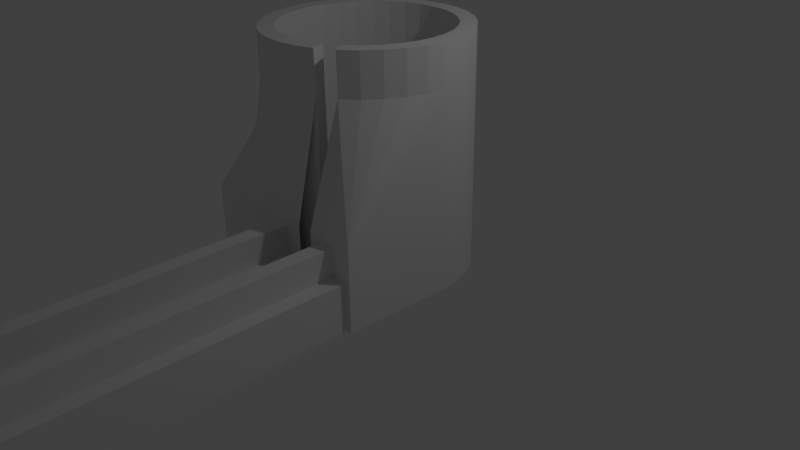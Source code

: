 # Source: L_motor_holder.blend  (saved by Blender 2.78.0; exported with 4.5.12 LTS)
import bpy
from mathutils import Matrix  # noqa: F401  (used for matrix-valued properties, if any)

bpy.ops.wm.read_factory_settings(use_empty=True)
scene = bpy.context.scene
scene.name = 'Scene'

# ---- collections
col_collection_1 = bpy.data.collections.new('Collection 1'); scene.collection.children.link(col_collection_1)
col_collection_10 = bpy.data.collections.new('Collection 10'); scene.collection.children.link(col_collection_10)

# ---- materials (node trees are filled in below, after node groups)
mat_material = bpy.data.materials.new('Material')
mat_material.alpha_threshold = 0.0
mat_material.use_transparent_shadow = False
mat_material.roughness = 0.5
mat_material.line_color = (0.0, 0.0, 0.0, 1.0)

# ---- material node trees

# ---- world
world_world = bpy.data.worlds.new('World'); scene.world = world_world
world_world.color = (0.05088, 0.05088, 0.05088)
world_world.use_sun_shadow = False
world_world.sun_shadow_jitter_overblur = 0.0
world_world.cycles.sampling_method = 'NONE'
world_world.cycles.sample_map_resolution = 256

# ---- cameras
cam_camera = bpy.data.cameras.new('Camera')
cam_camera.clip_end = 100.0
cam_camera.lens = 35.0
cam_camera.sensor_width = 32.0
cam_camera.sensor_height = 18.0
cam_camera.ortho_scale = 7.314
cam_camera.dof.focus_distance = 0.0
cam_camera.dof.aperture_fstop = 128.0

# ---- lights
light_lamp = bpy.data.lights.new('Lamp', 'POINT')
light_lamp.transmission_factor = 0.0
light_lamp.cutoff_distance = 30.0
light_lamp.energy = 100.0
light_lamp.shadow_buffer_clip_start = 1.001
light_lamp.shadow_soft_size = 0.1
light_lamp.shadow_maximum_resolution = 0.006
light_lamp.use_absolute_resolution = True
light_lamp.cycles.use_multiple_importance_sampling = False

# ---- meshes
me_cylinder_001 = bpy.data.meshes.new('Cylinder.001')
me_cylinder_001.from_pydata([(0.0, 1.0, -1.0), (0.0, 1.0, 1.0), (0.1951, 0.9808, -1.0), (0.1951, 0.9808, 1.0), (0.3827, 0.9239, -1.0), (0.3827, 0.9239, 1.0), (0.5556, 0.8315, -1.0), (0.5556, 0.8315, 1.0), (0.7071, 0.7071, -1.0), (0.7071, 0.7071, 1.0), (0.8315, 0.5556, -1.0), (0.8315, 0.5556, 1.0), (0.9239, 0.3827, -1.0), (0.9239, 0.3827, 1.0), (0.9808, 0.1951, -1.0), (0.9808, 0.1951, 1.0), (1.0, 7.55e-08, -1.0), (1.0, 7.55e-08, 1.0), (0.9808, -0.1951, -1.0), (0.9808, -0.1951, 1.0), (0.9239, -0.3827, -1.0), (0.9239, -0.3827, 1.0), (0.8315, -0.5556, -1.0), (0.8315, -0.5556, 1.0), (0.7071, -0.7071, -1.0), (0.7071, -0.7071, 1.0), (0.5556, -0.8315, -1.0), (0.5556, -0.8315, 1.0), (0.3827, -0.9239, -1.0), (0.3827, -0.9239, 1.0), (0.1951, -0.9808, -1.0), (0.1951, -0.9808, 1.0), (-3.258e-07, -1.0, -1.0), (-3.258e-07, -1.0, 1.0), (-0.1951, -0.9808, -1.0), (-0.1951, -0.9808, 1.0), (-0.3827, -0.9239, -1.0), (-0.3827, -0.9239, 1.0), (-0.5556, -0.8315, -1.0), (-0.5556, -0.8315, 1.0), (-0.7071, -0.7071, -1.0), (-0.7071, -0.7071, 1.0), (-0.8315, -0.5556, -1.0), (-0.8315, -0.5556, 1.0), (-0.9239, -0.3827, -1.0), (-0.9239, -0.3827, 1.0), (-0.9808, -0.1951, -1.0), (-0.9808, -0.1951, 1.0), (-1.0, 9.656e-07, -1.0), (-1.0, 9.656e-07, 1.0), (-0.9808, 0.1951, -1.0), (-0.9808, 0.1951, 1.0), (-0.9239, 0.3827, -1.0), (-0.9239, 0.3827, 1.0), (-0.8315, 0.5556, -1.0), (-0.8315, 0.5556, 1.0), (-0.7071, 0.7071, -1.0), (-0.7071, 0.7071, 1.0), (-0.5556, 0.8315, -1.0), (-0.5556, 0.8315, 1.0), (-0.3827, 0.9239, -1.0), (-0.3827, 0.9239, 1.0), (-0.1951, 0.9808, -1.0), (-0.1951, 0.9808, 1.0), (0.6984, -0.4667, 1.0), (0.6984, -0.4667, -1.0), (0.0, 0.84, 1.0), (0.0, 0.84, -1.0), (-0.1639, 0.8239, 1.0), (-0.1639, 0.8239, -1.0), (-0.3215, 0.7761, 1.0), (-0.3215, 0.7761, -1.0), (-0.7761, -0.3215, 1.0), (-0.7761, -0.3215, -1.0), (-0.6984, -0.4667, 1.0), (-0.6984, -0.4667, -1.0), (-0.8239, -0.1639, 1.0), (-0.8239, -0.1639, -1.0), (-0.594, -0.594, 1.0), (-0.594, -0.594, -1.0), (-0.1639, -0.8239, 1.0), (-0.1639, -0.8239, -1.0), (-2.737e-07, -0.84, 1.0), (-2.737e-07, -0.84, -1.0), (-0.3215, -0.7761, 1.0), (-0.3215, -0.7761, -1.0), (0.8239, 0.1639, 1.0), (0.8239, 0.1639, -1.0), (0.4667, 0.6984, 1.0), (0.4667, 0.6984, -1.0), (0.84, 6.342e-08, 1.0), (0.84, 6.342e-08, -1.0), (0.7761, 0.3215, 1.0), (0.7761, 0.3215, -1.0), (0.1639, -0.8239, 1.0), (0.1639, -0.8239, -1.0), (-0.594, 0.594, 1.0), (-0.594, 0.594, -1.0), (-0.4667, 0.6984, 1.0), (-0.4667, 0.6984, -1.0), (-0.6984, 0.4667, 1.0), (-0.6984, 0.4667, -1.0), (0.8239, -0.1639, 1.0), (0.8239, -0.1639, -1.0), (0.4667, -0.6984, 1.0), (0.4667, -0.6984, -1.0), (0.594, -0.594, 1.0), (0.594, -0.594, -1.0), (0.7761, -0.3215, 1.0), (0.7761, -0.3215, -1.0), (-0.84, 8.111e-07, 1.0), (-0.84, 8.111e-07, -1.0), (-0.4667, -0.6984, 1.0), (-0.4667, -0.6984, -1.0), (-0.8239, 0.1639, 1.0), (-0.8239, 0.1639, -1.0), (0.594, 0.594, 1.0), (0.594, 0.594, -1.0), (0.3215, -0.7761, 1.0), (0.3215, -0.7761, -1.0), (0.6984, 0.4667, 1.0), (0.6984, 0.4667, -1.0), (-0.7761, 0.3215, 1.0), (-0.7761, 0.3215, -1.0), (0.3215, 0.7761, 1.0), (0.3215, 0.7761, -1.0), (0.1639, 0.8239, 1.0), (0.1639, 0.8239, -1.0), (0.96, -1.12, -1.0), (-0.96, -1.12, -1.0), (0.96, -1.12, -0.3167), (-0.96, -1.12, -0.3167), (0.9, -1.12, -1.0), (-0.28, -1.12, -1.0), (0.74, -1.12, -0.3667), (0.74, -1.12, -0.6), (0.9, -1.12, -0.6), (-0.06, -1.12, -0.3667), (-0.28, -1.12, -0.6), (-0.06, -1.12, -0.6), (0.1, -1.12, -0.3667), (0.58, -1.12, -0.3667), (0.1, -1.12, -0.6), (0.58, -1.12, -0.6), (-0.06494, -5.08, -1.0), (-0.06, -5.08, -0.6), (0.7479, -5.08, -1.0), (0.74, -5.08, -0.6), (0.74, -5.08, -0.6), (0.58, -5.08, -0.6), (0.1, -5.08, -0.6), (-0.06, -5.08, -0.6), (-0.06, -4.86, -0.4), (0.74, -4.86, -0.4), (0.58, -4.86, -0.4), (0.1, -4.86, -0.4), (-0.28, -4.877, -1.0), (-0.28, -4.877, -0.6), (0.9, -4.877, -1.0), (-0.06, -4.877, -0.6), (0.9, -4.877, -0.6), (0.74, -4.877, -0.6), (0.1, -4.877, -0.6), (0.58, -4.877, -0.6), (-0.06, -4.668, -0.3667), (0.74, -4.668, -0.3667), (0.1, -4.668, -0.3667), (0.58, -4.668, -0.3667), (0.2905, -1.12, -1.0), (0.2905, -1.12, -0.3167), (0.2905, -1.12, -0.6), (0.2905, -1.12, -1.0), (0.2905, -5.08, -1.0), (0.2905, -5.08, -0.6), (0.2905, -5.08, -0.6), (0.2905, -5.08, -0.6), (0.2905, -4.877, -1.0), (0.2905, -4.877, -0.6), (0.4495, -1.12, -0.6), (0.4495, -5.08, -0.6), (0.4495, -4.877, -0.6), (0.4495, -1.12, -1.0), (0.4495, -1.12, -0.3167), (0.4495, -1.12, -1.0), (0.4495, -5.08, -1.0), (0.4495, -5.08, -0.6), (0.4495, -5.08, -0.6), (0.4495, -4.877, -1.0), (1.0, 7.55e-08, 0.6539), (0.9808, -0.1951, 0.6539), (0.9239, -0.3827, 0.6539), (0.8315, -0.5556, 0.6539), (0.7071, -0.7071, 0.6539), (0.5556, -0.8315, 0.6539), (0.3827, -0.9239, 0.6536), (0.1951, -0.9808, 0.6536), (-3.258e-07, -1.0, 0.6536), (-0.1951, -0.9808, 0.6536), (-0.3827, -0.9239, 0.6536), (-0.5556, -0.8315, 0.6536), (-0.7071, -0.7071, 0.6536), (-0.8315, -0.5556, 0.6536), (-0.9239, -0.3827, 0.6536), (-0.9808, -0.1951, 0.6536), (-1.0, 9.656e-07, 0.6536), (0.1654, -1.12, -0.3167), (0.04036, -1.12, -0.3167), (-0.08468, -1.12, -0.3167), (-0.2097, -1.12, -0.3167), (-0.3348, -1.12, -0.3167), (-0.4598, -1.12, -0.3167), (-0.5849, -1.12, -0.3167), (-0.7099, -1.12, -0.3167), (-0.835, -1.12, -0.3167)], [(168, 129), (128, 181)], [(0, 1, 3, 2), (2, 3, 5, 4), (4, 5, 7, 6), (6, 7, 9, 8), (8, 9, 11, 10), (10, 11, 13, 12), (12, 13, 15, 14), (14, 15, 17, 16), (16, 17, 19, 18), (18, 19, 21, 20), (20, 21, 23, 22), (22, 23, 25, 24), (24, 25, 27, 26), (26, 27, 104, 105), (28, 29, 31, 30), (30, 31, 33, 32), (32, 33, 35, 34), (34, 35, 37, 36), (36, 37, 39, 38), (38, 39, 41, 40), (40, 41, 43, 42), (42, 43, 45, 44), (44, 45, 47, 46), (46, 47, 49, 48), (48, 49, 51, 50), (50, 51, 53, 52), (52, 53, 55, 54), (54, 55, 57, 56), (56, 57, 59, 58), (58, 59, 61, 60), (60, 61, 63, 62), (62, 63, 1, 0), (2, 4, 6, 8, 10, 12, 14, 16, 18, 20, 22, 24, 26, 105, 107, 65, 109, 103, 91, 87, 93, 121, 117, 89, 125, 127, 67, 69, 71, 99, 97, 101, 123, 115, 111, 77, 73, 75, 79, 113, 85, 81, 83, 95, 119, 28, 30, 32, 34, 36, 38, 40, 42, 44, 46, 48, 50, 52, 54, 56, 58, 60, 62, 0), (103, 102, 90, 91), (107, 106, 64, 65), (65, 64, 108, 109), (115, 114, 110, 111), (87, 86, 92, 93), (91, 90, 86, 87), (121, 120, 116, 117), (67, 66, 68, 69), (81, 80, 82, 83), (101, 100, 122, 123), (83, 82, 94, 95), (69, 68, 70, 71), (117, 116, 88, 89), (113, 112, 84, 85), (89, 88, 124, 125), (105, 104, 106, 107), (99, 98, 96, 97), (123, 122, 114, 115), (28, 119, 118, 29), (79, 78, 112, 113), (73, 72, 74, 75), (127, 126, 66, 67), (93, 92, 120, 121), (111, 110, 76, 77), (109, 108, 102, 103), (85, 84, 80, 81), (71, 70, 98, 99), (125, 124, 126, 127), (95, 94, 118, 119), (77, 76, 72, 73), (97, 96, 100, 101), (3, 1, 63, 61, 59, 57, 55, 53, 51, 49, 47, 45, 43, 41, 39, 37, 35, 33, 31, 29, 118, 94, 82, 80, 84, 112, 78, 74, 72, 76, 110, 114, 122, 100, 96, 98, 70, 68, 66, 126, 124, 88, 116, 120, 92, 86, 90, 102, 108, 64, 106, 104, 27, 25, 23, 21, 19, 17, 15, 13, 11, 9, 7, 5), (75, 74, 78, 79), (131, 129, 171, 169, 205, 206, 207, 208, 209, 210, 211, 212, 213), (182, 183, 128, 130), (156, 144, 145, 157), (176, 172, 144, 156), (157, 145, 151, 159), (160, 147, 146, 158), (161, 148, 147, 160), (180, 185, 149, 163), (184, 146, 147, 186), (159, 151, 152, 164), (165, 153, 148, 161), (148, 153, 154, 149), (166, 155, 150, 162), (163, 149, 154, 167), (150, 155, 152, 151), (164, 152, 155, 166), (167, 154, 153, 165), (133, 156, 157, 138), (171, 176, 156, 133), (138, 157, 159, 139), (136, 160, 158, 132), (135, 161, 160, 136), (178, 180, 163, 143), (139, 159, 164, 137), (134, 165, 161, 135), (140, 166, 162, 142), (143, 163, 167, 141), (137, 164, 166, 140), (141, 167, 165, 134), (162, 150, 173, 177), (179, 185, 149, 148), (144, 172, 174, 151, 150, 173, 175, 145), (142, 162, 177, 170), (175, 172, 171, 170), (158, 146, 184, 187), (132, 158, 187, 183), (178, 183, 184, 186), (175, 173, 185, 179), (16, 128, 183, 26, 24, 22, 20, 18), (28, 171, 129, 48, 46, 44, 42, 40, 38, 36, 34, 32, 30), (188, 189, 190, 191, 192, 193, 182, 130), (130, 128, 16, 188), (182, 193, 26, 183), (204, 131, 213, 203), (203, 213, 212, 202), (202, 212, 211, 201), (201, 211, 210, 200), (200, 210, 209, 199), (199, 209, 208, 198), (198, 208, 207, 197), (197, 207, 206, 196), (196, 206, 205, 195), (194, 195, 205, 169), (131, 204, 48, 129)])
me_cylinder_001.materials.append(mat_material)
me_cylinder_001.use_remesh_preserve_volume = False
me_cylinder_001.use_remesh_preserve_attributes = False
me_cylinder_001.use_mirror_vertex_groups = False
me_cylinder_001.update()

# ---- objects
ob_lamp = bpy.data.objects.new('Lamp', light_lamp)
ob_camera = bpy.data.objects.new('Camera', cam_camera)
ob_cylinder = bpy.data.objects.new('Cylinder', me_cylinder_001)

# ---- transforms, parenting, visibility, modifiers, constraints
ob_lamp.location = (4.076, 1.005, 5.904)
ob_lamp.rotation_euler = (0.6503, 0.05522, 1.866)
ob_lamp.lock_rotations_4d = False
ob_lamp.empty_display_type = 'ARROWS'
ob_lamp.color = (0.0, 0.0, 0.0, 0.0)
ob_lamp.lineart.crease_threshold = 0.0
ob_camera.location = (7.481, -6.508, 5.344)
ob_camera.rotation_euler = (1.109, 0.01082, 0.8149)
ob_camera.lock_rotations_4d = False
ob_camera.empty_display_type = 'ARROWS'
ob_camera.color = (0.0, 0.0, 0.0, 0.0)
ob_camera.display_type = 'WIRE'
ob_camera.lineart.crease_threshold = 0.0
ob_cylinder.location = (0.0, 0.0, 1.5)
ob_cylinder.scale = (1.25, 1.25, 1.5)
ob_cylinder.lineart.crease_threshold = 0.0

# ---- collection membership
col_collection_1.objects.link(ob_lamp)
col_collection_1.objects.link(ob_camera)
col_collection_10.objects.link(ob_cylinder)

# ---- scene / render settings (as saved in the file)
scene.camera = ob_camera
scene.frame_start = 1; scene.frame_end = 250; scene.frame_set(1)
scene.render.engine = 'BLENDER_EEVEE_NEXT'
scene.render.resolution_percentage = 50
scene.render.dither_intensity = 0.0
scene.cycles.use_denoising = False
scene.cycles.samples = 10
scene.cycles.sampling_pattern = 'TABULATED_SOBOL'
scene.cycles.light_sampling_threshold = 0.0
scene.cycles.use_adaptive_sampling = False
scene.cycles.use_light_tree = False
scene.cycles.blur_glossy = 0.0
scene.cycles.pixel_filter_type = 'GAUSSIAN'
scene.cycles.sample_clamp_indirect = 0.0
scene.view_settings.view_transform = 'Standard'
bpy.context.view_layer.update()
